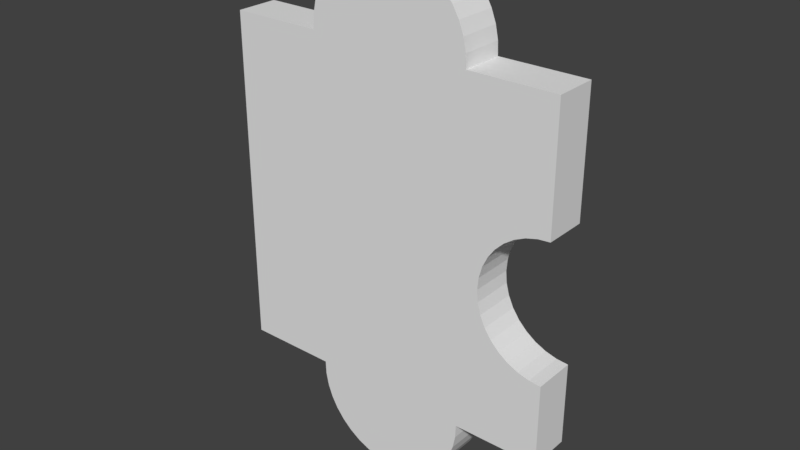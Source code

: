 # Source: 5.blend  (saved by Blender 2.79.0; exported with 4.5.12 LTS)
import bpy
from mathutils import Matrix  # noqa: F401  (used for matrix-valued properties, if any)

bpy.ops.wm.read_factory_settings(use_empty=True)
scene = bpy.context.scene
scene.name = 'Scene'

# ---- collections
col_collection_1 = bpy.data.collections.new('Collection 1'); scene.collection.children.link(col_collection_1)

# ---- world
world_world = bpy.data.worlds.new('World'); scene.world = world_world
world_world.color = (0.05088, 0.05088, 0.05088)
world_world.use_sun_shadow = False
world_world.sun_shadow_jitter_overblur = 0.0
world_world.cycles.sampling_method = 'MANUAL'

# ---- meshes
me_16_027 = bpy.data.meshes.new('16.027')
me_16_027.from_pydata([(-0.09553, -0.0125, -0.1004), (-0.09553, -0.0125, 0.09937), (-0.09553, 0.0125, -0.1004), (-0.09553, 0.0125, 0.09937), (-0.04168, -0.0125, -0.1004), (-0.04168, 0.0125, -0.1004), (-0.04141, 0.0125, -0.1081), (-0.04141, -0.0125, -0.1081), (-0.0399, 0.0125, -0.1156), (-0.0399, -0.0125, -0.1156), (-0.0372, 0.0125, -0.1228), (-0.0372, -0.0125, -0.1228), (-0.03338, 0.0125, -0.1295), (-0.03338, -0.0125, -0.1295), (-0.02853, 0.0125, -0.1355), (-0.02853, -0.0125, -0.1355), (-0.02278, 0.0125, -0.1406), (-0.02278, -0.0125, -0.1406), (-0.01628, 0.0125, -0.1448), (-0.01628, -0.0125, -0.1448), (-0.009197, 0.0125, -0.1478), (-0.009197, -0.0125, -0.1478), (-0.001723, 0.0125, -0.1496), (-0.001723, -0.0125, -0.1496), (0.005952, 0.0125, -0.1503), (0.005952, -0.0125, -0.1503), (0.01363, 0.0125, -0.1496), (0.01363, -0.0125, -0.1496), (0.0211, 0.0125, -0.1478), (0.0211, -0.0125, -0.1478), (0.02818, 0.0125, -0.1448), (0.02818, -0.0125, -0.1448), (0.03468, 0.0125, -0.1406), (0.03468, -0.0125, -0.1406), (0.04043, 0.0125, -0.1355), (0.04043, -0.0125, -0.1355), (0.04528, 0.0125, -0.1295), (0.04528, -0.0125, -0.1295), (0.04911, 0.0125, -0.1228), (0.04911, -0.0125, -0.1228), (0.05181, 0.0125, -0.1156), (0.05181, -0.0125, -0.1156), (0.05331, 0.0125, -0.1081), (0.05331, -0.0125, -0.1081), (0.05358, 0.0125, -0.1004), (0.05358, -0.0125, -0.1004), (0.1042, -0.0125, -0.1004), (0.1042, 0.0125, -0.1004), (0.1042, -0.0125, -0.05205), (0.1042, 0.0125, -0.05205), (0.09729, -0.0125, -0.05144), (0.09729, 0.0125, -0.05144), (0.09056, -0.0125, -0.04964), (0.09056, 0.0125, -0.04964), (0.08424, -0.0125, -0.04669), (0.08424, 0.0125, -0.04669), (0.07853, -0.0125, -0.04269), (0.07853, 0.0125, -0.04269), (0.0736, -0.0125, -0.03776), (0.0736, 0.0125, -0.03776), (0.0696, -0.0125, -0.03205), (0.0696, 0.0125, -0.03205), (0.06666, -0.0125, -0.02574), (0.06666, 0.0125, -0.02574), (0.06485, -0.0125, -0.01901), (0.06485, 0.0125, -0.01901), (0.06425, -0.0125, -0.01206), (0.06425, 0.0125, -0.01206), (0.06485, -0.0125, -0.00512), (0.06485, 0.0125, -0.00512), (0.06666, -0.0125, 0.001612), (0.06666, 0.0125, 0.001612), (0.0696, -0.0125, 0.007929), (0.0696, 0.0125, 0.007929), (0.0736, -0.0125, 0.01364), (0.0736, 0.0125, 0.01364), (0.07853, -0.0125, 0.01857), (0.07853, 0.0125, 0.01857), (0.08424, -0.0125, 0.02256), (0.08424, 0.0125, 0.02256), (0.09056, -0.0125, 0.02551), (0.09056, 0.0125, 0.02551), (0.09729, -0.0125, 0.02731), (0.09729, 0.0125, 0.02731), (0.1042, -0.0125, 0.02792), (0.1042, 0.0125, 0.02792), (0.1042, -0.0125, 0.09937), (0.1042, 0.0125, 0.09937), (0.05358, -0.0125, 0.09937), (0.05358, 0.0125, 0.09937), (0.05325, 0.0125, 0.107), (0.05325, -0.0125, 0.107), (0.0517, 0.0125, 0.1145), (0.0517, -0.0125, 0.1145), (0.04896, 0.0125, 0.1217), (0.04896, -0.0125, 0.1217), (0.04512, 0.0125, 0.1283), (0.04512, -0.0125, 0.1283), (0.04027, 0.0125, 0.1342), (0.04027, -0.0125, 0.1342), (0.03453, 0.0125, 0.1393), (0.03453, -0.0125, 0.1393), (0.02806, 0.0125, 0.1434), (0.02806, -0.0125, 0.1434), (0.02101, 0.0125, 0.1464), (0.02101, -0.0125, 0.1464), (0.01358, 0.0125, 0.1482), (0.01358, -0.0125, 0.1482), (0.005952, 0.0125, 0.1488), (0.005952, -0.0125, 0.1488), (-0.001678, 0.0125, 0.1482), (-0.001678, -0.0125, 0.1482), (-0.009112, 0.0125, 0.1464), (-0.009112, -0.0125, 0.1464), (-0.01616, 0.0125, 0.1434), (-0.01616, -0.0125, 0.1434), (-0.02263, 0.0125, 0.1393), (-0.02263, -0.0125, 0.1393), (-0.02837, 0.0125, 0.1342), (-0.02837, -0.0125, 0.1342), (-0.03322, 0.0125, 0.1283), (-0.03322, -0.0125, 0.1283), (-0.03706, 0.0125, 0.1217), (-0.03706, -0.0125, 0.1217), (-0.03979, 0.0125, 0.1145), (-0.03979, -0.0125, 0.1145), (-0.04134, 0.0125, 0.107), (-0.04134, -0.0125, 0.107), (-0.04168, 0.0125, 0.09937), (-0.04168, -0.0125, 0.09937)], [], [(65, 67, 66, 64), (28, 29, 27, 26), (20, 21, 19, 18), (59, 61, 60, 58), (44, 45, 43, 42), (53, 55, 54, 52), (32, 33, 31, 30), (46, 47, 49, 48), (73, 75, 74, 72), (126, 127, 125, 124), (40, 41, 39, 38), (1, 3, 2, 0), (77, 79, 78, 76), (75, 77, 76, 74), (10, 11, 9, 8), (81, 83, 82, 80), (79, 81, 80, 78), (67, 69, 68, 66), (90, 91, 88, 89), (69, 71, 70, 68), (71, 73, 72, 70), (42, 43, 41, 40), (120, 121, 119, 118), (94, 95, 93, 92), (100, 101, 99, 98), (98, 99, 97, 96), (22, 23, 21, 20), (106, 107, 105, 104), (51, 53, 52, 50), (16, 17, 15, 14), (96, 97, 95, 94), (38, 39, 37, 36), (0, 2, 5, 4), (8, 9, 7, 6), (57, 59, 58, 56), (124, 125, 123, 122), (83, 85, 84, 82), (112, 113, 111, 110), (114, 115, 113, 112), (55, 57, 56, 54), (92, 93, 91, 90), (104, 105, 103, 102), (129, 128, 3, 1), (34, 35, 33, 32), (63, 65, 64, 62), (116, 117, 115, 114), (45, 44, 47, 46), (84, 85, 87, 86), (26, 27, 25, 24), (12, 13, 11, 10), (118, 119, 117, 116), (24, 25, 23, 22), (102, 103, 101, 100), (108, 109, 107, 106), (86, 87, 89, 88), (37, 39, 41, 43, 45, 46, 48, 50, 52, 54, 56, 58, 60, 62, 64, 66, 68, 70, 72, 74, 76, 78, 80, 82, 84, 86, 88, 91, 93, 95, 97, 99, 101, 103, 105, 107, 109, 111, 113, 115, 117, 119, 121, 123, 125, 127, 129, 1, 0, 4, 7, 9, 11, 13, 15, 17, 19, 21, 23, 25, 27, 29, 31, 33, 35), (30, 31, 29, 28), (49, 51, 50, 48), (28, 26, 24, 22, 20, 18, 16, 14, 12, 10, 8, 6, 5, 2, 3, 128, 126, 124, 122, 120, 118, 116, 114, 112, 110, 108, 106, 104, 102, 100, 98, 96, 94, 92, 90, 89, 87, 85, 83, 81, 79, 77, 75, 73, 71, 69, 67, 65, 63, 61, 59, 57, 55, 53, 51, 49, 47, 44, 42, 40, 38, 36, 34, 32, 30), (36, 37, 35, 34), (18, 19, 17, 16), (122, 123, 121, 120), (110, 111, 109, 108), (14, 15, 13, 12), (6, 7, 4, 5), (128, 129, 127, 126), (61, 63, 62, 60)])
_uv = me_16_027.uv_layers.new(name='UVMap')
_uv.uv.foreach_set('vector', [0.3533, 0.8571, 0.3533, 0.8757, 0.2944, 0.8757, 0.2944, 0.8571, 0.05889, 0.8614, 0.1178, 0.8614, 0.1178, 0.8818, 0.05889, 0.8818, 0.05889, 0.943, 0.1178, 0.943, 0.1178, 0.9616, 0.05889, 0.9616, 0.3533, 0.8072, 0.3533, 0.8223, 0.2944, 0.8223, 0.2944, 0.8072, 0.53, 0.8072, 0.5889, 0.8072, 0.5889, 0.828, 0.53, 0.828, 0.7656, 0.9398, 0.7656, 0.9223, 0.8245, 0.9223, 0.8245, 0.9398, 0.05889, 0.8236, 0.1178, 0.8236, 0.1178, 0.8418, 0.05889, 0.8418, 0.4711, 0.8072, 0.53, 0.8072, 0.53, 0.9377, 0.4711, 0.9377, 0.3533, 0.9302, 0.3533, 0.9459, 0.2944, 0.9459, 0.2944, 0.9302, 0.7067, 0.8807, 0.6478, 0.8807, 0.6478, 0.8605, 0.7067, 0.8605, 0.53, 0.8485, 0.5889, 0.8485, 0.5889, 0.8682, 0.53, 0.8682, 1.0, 0.5392, 0.9411, 0.5392, 0.9411, 0.0, 1.0, 0.0, 0.7656, 0.8781, 0.7656, 0.862, 0.8245, 0.862, 0.8245, 0.8781, 0.7656, 0.8922, 0.7656, 0.8781, 0.8245, 0.8781, 0.8245, 0.8922, 0.6478, 0.8678, 0.5889, 0.8678, 0.5889, 0.8484, 0.6478, 0.8484, 0.7656, 0.8445, 0.7656, 0.8261, 0.8245, 0.8261, 0.8245, 0.8445, 0.7656, 0.862, 0.7656, 0.8445, 0.8245, 0.8445, 0.8245, 0.862, 0.3533, 0.8757, 0.3533, 0.8945, 0.2944, 0.8945, 0.2944, 0.8757, 0.7656, 0.8278, 0.7067, 0.8278, 0.7067, 0.8072, 0.7656, 0.8072, 0.3533, 0.8945, 0.3533, 0.9128, 0.2944, 0.9128, 0.2944, 0.8945, 0.3533, 0.9128, 0.3533, 0.9302, 0.2944, 0.9302, 0.2944, 0.9128, 0.53, 0.828, 0.5889, 0.828, 0.5889, 0.8485, 0.53, 0.8485, 0.7067, 0.8233, 0.6478, 0.8233, 0.6478, 0.8072, 0.7067, 0.8072, 0.7656, 0.867, 0.7067, 0.867, 0.7067, 0.8479, 0.7656, 0.8479, 0.1767, 0.8236, 0.1178, 0.8236, 0.1178, 0.8072, 0.1767, 0.8072, 0.7656, 0.9, 0.7067, 0.9, 0.7067, 0.8845, 0.7656, 0.8845, 0.05889, 0.9232, 0.1178, 0.9232, 0.1178, 0.943, 0.05889, 0.943, 0.1767, 0.8815, 0.1178, 0.8815, 0.1178, 0.8612, 0.1767, 0.8612, 0.7656, 0.9583, 0.7656, 0.9398, 0.8245, 0.9398, 0.8245, 0.9583, 0.05889, 0.9784, 0.1178, 0.9784, 0.1178, 0.993, 0.05889, 0.993, 0.7656, 0.8845, 0.7067, 0.8845, 0.7067, 0.867, 0.7656, 0.867, 0.53, 0.8682, 0.5889, 0.8682, 0.5889, 0.8866, 0.53, 0.8866, 0.2944, 0.9523, 0.2356, 0.9523, 0.2356, 0.8072, 0.2944, 0.8072, 0.6478, 0.8484, 0.5889, 0.8484, 0.5889, 0.828, 0.6478, 0.828, 0.7656, 0.9063, 0.7656, 0.8922, 0.8245, 0.8922, 0.8245, 0.9063, 0.7067, 0.8605, 0.6478, 0.8605, 0.6478, 0.8412, 0.7067, 0.8412, 0.7656, 0.8261, 0.7656, 0.8072, 0.8245, 0.8072, 0.8245, 0.8261, 0.1767, 0.9423, 0.1178, 0.9423, 0.1178, 0.9226, 0.1767, 0.9226, 0.1767, 0.9608, 0.1178, 0.9608, 0.1178, 0.9423, 0.1767, 0.9423, 0.7656, 0.9223, 0.7656, 0.9063, 0.8245, 0.9063, 0.8245, 0.9223, 0.7656, 0.8479, 0.7067, 0.8479, 0.7067, 0.8278, 0.7656, 0.8278, 0.1767, 0.8612, 0.1178, 0.8612, 0.1178, 0.8417, 0.1767, 0.8417, 0.2356, 0.9523, 0.1767, 0.9523, 0.1767, 0.8072, 0.2356, 0.8072, 0.05889, 0.8072, 0.1178, 0.8072, 0.1178, 0.8236, 0.05889, 0.8236, 0.3533, 0.8391, 0.3533, 0.8571, 0.2944, 0.8571, 0.2944, 0.8391, 0.1767, 0.9776, 0.1178, 0.9776, 0.1178, 0.9608, 0.1767, 0.9608, 0.4711, 0.9437, 0.4122, 0.9437, 0.4122, 0.8072, 0.4711, 0.8072, 2.194e-09, 0.8072, 0.05889, 0.8072, 0.05889, 1.0, 0.0, 1.0, 0.05889, 0.8818, 0.1178, 0.8818, 0.1178, 0.9026, 0.05889, 0.9026, 0.6478, 0.8858, 0.5889, 0.8858, 0.5889, 0.8678, 0.6478, 0.8678, 0.1767, 0.9922, 0.1178, 0.9922, 0.1178, 0.9776, 0.1767, 0.9776, 0.05889, 0.9026, 0.1178, 0.9026, 0.1178, 0.9232, 0.05889, 0.9232, 0.1767, 0.8417, 0.1178, 0.8417, 0.1178, 0.8236, 0.1767, 0.8236, 0.1767, 0.9022, 0.1178, 0.9022, 0.1178, 0.8815, 0.1767, 0.8815, 0.4122, 0.9437, 0.3533, 0.9437, 0.3533, 0.8072, 0.4122, 0.8072, 0.1749, 0.4622, 0.1796, 0.4705, 0.183, 0.4794, 0.1848, 0.4887, 0.1852, 0.4981, 0.2481, 0.4988, 0.2481, 0.5582, 0.2394, 0.5588, 0.2311, 0.561, 0.2232, 0.5645, 0.2161, 0.5693, 0.21, 0.5753, 0.2051, 0.5823, 0.2014, 0.59, 0.1992, 0.5982, 0.1984, 0.6068, 0.1992, 0.6153, 0.2014, 0.6236, 0.2051, 0.6314, 0.21, 0.6384, 0.2161, 0.6446, 0.2232, 0.6496, 0.2311, 0.6533, 0.2394, 0.6556, 0.2481, 0.6564, 0.2481, 0.7441, 0.1852, 0.7435, 0.1848, 0.7529, 0.1828, 0.762, 0.1794, 0.7708, 0.1747, 0.7789, 0.1686, 0.7861, 0.1615, 0.7922, 0.1535, 0.7971, 0.1447, 0.8007, 0.1355, 0.8029, 0.126, 0.8035, 0.1165, 0.8027, 0.1073, 0.8003, 0.09857, 0.7966, 0.09053, 0.7915, 0.0834, 0.7852, 0.07738, 0.7778, 0.07261, 0.7696, 0.06922, 0.7608, 0.06729, 0.7516, 0.06688, 0.7422, 2.843e-07, 0.7415, 9.478e-08, 0.4962, 0.06688, 0.4969, 0.06721, 0.4874, 0.06908, 0.4782, 0.07243, 0.4694, 0.07718, 0.4612, 0.08321, 0.4539, 0.09035, 0.4477, 0.09842, 0.4427, 0.1072, 0.4391, 0.1165, 0.4369, 0.126, 0.4363, 0.1356, 0.4371, 0.1448, 0.4395, 0.1536, 0.4433, 0.1617, 0.4485, 0.1688, 0.4548, 0.05889, 0.8418, 0.1178, 0.8418, 0.1178, 0.8614, 0.05889, 0.8614, 0.7656, 0.9771, 0.7656, 0.9583, 0.8245, 0.9583, 0.8245, 0.9771, 0.6664, 0.006669, 0.684, 0.001678, 0.7021, 0.0, 0.7201, 0.001678, 0.7377, 0.006669, 0.7544, 0.01484, 0.7697, 0.02598, 0.7833, 0.0398, 0.7947, 0.05594, 0.8037, 0.07398, 0.8101, 0.09344, 0.8136, 0.1138, 0.8143, 0.1346, 0.9411, 0.1346, 0.9411, 0.6738, 0.8143, 0.6738, 0.8135, 0.6945, 0.8098, 0.7147, 0.8034, 0.734, 0.7943, 0.7519, 0.7829, 0.7679, 0.7694, 0.7815, 0.7541, 0.7926, 0.7375, 0.8007, 0.72, 0.8056, 0.7021, 0.8072, 0.6841, 0.8056, 0.6666, 0.8007, 0.65, 0.7926, 0.6347, 0.7815, 0.6212, 0.7679, 0.6098, 0.7519, 0.6007, 0.734, 0.5943, 0.7147, 0.5906, 0.6945, 0.5899, 0.6738, 0.4706, 0.6738, 0.4706, 0.481, 0.4869, 0.4793, 0.5028, 0.4745, 0.5176, 0.4665, 0.5311, 0.4557, 0.5427, 0.4424, 0.5521, 0.427, 0.5591, 0.4099, 0.5633, 0.3918, 0.5647, 0.373, 0.5633, 0.3543, 0.5591, 0.3361, 0.5521, 0.3191, 0.5427, 0.3037, 0.5311, 0.2904, 0.5176, 0.2796, 0.5028, 0.2716, 0.4869, 0.2667, 0.4706, 0.2651, 0.4706, 0.1346, 0.5899, 0.1346, 0.5905, 0.1138, 0.594, 0.09344, 0.6004, 0.07398, 0.6094, 0.05594, 0.6208, 0.0398, 0.6344, 0.02598, 0.6497, 0.01484, 0.53, 0.8866, 0.5889, 0.8866, 0.5889, 0.9032, 0.53, 0.9032, 0.05889, 0.9616, 0.1178, 0.9616, 0.1178, 0.9784, 0.05889, 0.9784, 0.7067, 0.8412, 0.6478, 0.8412, 0.6478, 0.8233, 0.7067, 0.8233, 0.1767, 0.9226, 0.1178, 0.9226, 0.1178, 0.9022, 0.1767, 0.9022, 0.6478, 0.9019, 0.5889, 0.9019, 0.5889, 0.8858, 0.6478, 0.8858, 0.6478, 0.828, 0.5889, 0.828, 0.5889, 0.8072, 0.6478, 0.8072, 0.7067, 0.9014, 0.6478, 0.9014, 0.6478, 0.8807, 0.7067, 0.8807, 0.3533, 0.8223, 0.3533, 0.8391, 0.2944, 0.8391, 0.2944, 0.8223])
me_16_027.use_remesh_preserve_volume = False
me_16_027.use_remesh_preserve_attributes = False
me_16_027.use_mirror_vertex_groups = False
me_16_027.update()

# ---- objects
ob_5 = bpy.data.objects.new('5', me_16_027)

# ---- transforms, parenting, visibility, modifiers, constraints
ob_5.location = (0.09553, 0.7134, -0.1965)
ob_5.lineart.crease_threshold = 0.0

# ---- collection membership
col_collection_1.objects.link(ob_5)

# ---- scene / render settings (as saved in the file)
scene.frame_start = 1; scene.frame_end = 250; scene.frame_set(2)
scene.render.engine = 'BLENDER_EEVEE_NEXT'
scene.render.resolution_percentage = 50
scene.render.dither_intensity = 0.0
scene.cycles.use_denoising = False
scene.cycles.samples = 128
scene.cycles.sampling_pattern = 'TABULATED_SOBOL'
scene.cycles.use_adaptive_sampling = False
scene.cycles.use_light_tree = False
scene.cycles.blur_glossy = 0.0
scene.cycles.sample_clamp_indirect = 0.0
scene.view_settings.view_transform = 'Standard'
bpy.context.view_layer.update()

# ---- added for rendering (the .blend has no active camera and no usable light): camera, sun
cam_auto = bpy.data.cameras.new('AutoCamera')
cam_auto.lens = 50.0
cam_auto.sensor_width = 36.0
cam_auto.clip_end = 1000.0
ob_auto_camera = bpy.data.objects.new('AutoCamera', cam_auto)
scene.collection.objects.link(ob_auto_camera)
ob_auto_camera.location = (0.433422, 0.313102, 0.0696421)
ob_auto_camera.rotation_euler = (1.09748, -7.21219e-08, 0.694738)
scene.camera = ob_auto_camera
light_auto_sun = bpy.data.lights.new('AutoSun', 'SUN')
light_auto_sun.energy = 3.0
light_auto_sun.angle = 0.0523599
ob_auto_sun = bpy.data.objects.new('AutoSun', light_auto_sun)
scene.collection.objects.link(ob_auto_sun)
ob_auto_sun.rotation_euler = (0.872665, 0.174533, 0.523599)
bpy.context.view_layer.update()
